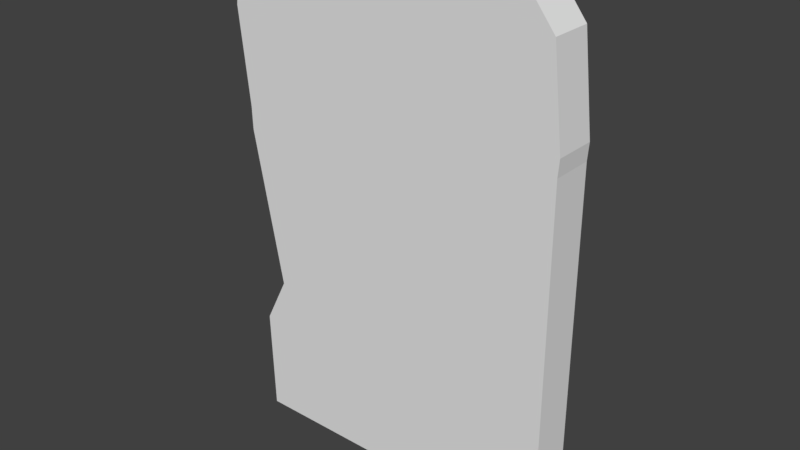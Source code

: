 # Source: Grabstein2.blend  (saved by Blender 2.79.0; exported with 4.5.12 LTS)
import bpy
from mathutils import Matrix  # noqa: F401  (used for matrix-valued properties, if any)

bpy.ops.wm.read_factory_settings(use_empty=True)
scene = bpy.context.scene
scene.name = 'Scene'

# ---- collections
col_collection_1 = bpy.data.collections.new('Collection 1'); scene.collection.children.link(col_collection_1)

# ---- materials (node trees are filled in below, after node groups)
mat_material = bpy.data.materials.new('Material')
mat_material.alpha_threshold = 0.0
mat_material.use_transparent_shadow = False
mat_material.roughness = 0.5

# ---- material node trees

# ---- world
world_world = bpy.data.worlds.new('World'); scene.world = world_world
world_world.color = (0.05088, 0.05088, 0.05088)
world_world.use_sun_shadow = False
world_world.sun_shadow_jitter_overblur = 0.0
world_world.cycles.sampling_method = 'MANUAL'

# ---- meshes
me_plane = bpy.data.meshes.new('Plane')
me_plane.from_pydata([(0.4422, 1.838, -4.371e-08), (0.5716, 1.721, -4.371e-08), (-0.4868, 1.841, -0.1565), (0.6109, 1.381, -4.371e-08), (-0.5967, 0.0, -4.371e-08), (0.6074, 0.0, -4.371e-08), (0.6062, 1.319, -4.371e-08), (0.4934, 1.821, -4.371e-08), (0.0176, 1.87, -4.371e-08), (-0.4868, 1.841, -4.371e-08), (-0.6332, 1.232, -4.371e-08), (-0.04253, 1.868, -4.371e-08), (-0.6712, 1.582, -4.371e-08), (-0.3476, 1.803, -4.371e-08), (-0.6306, 1.145, -4.371e-08), (-0.6082, 0.3878, -4.371e-08), (-0.5197, 0.5637, -4.371e-08), (-0.5775, 1.834, -4.371e-08), (-0.6471, 1.787, -4.371e-08), (-0.5775, 1.834, -0.1565), (0.6109, 1.381, -0.1565), (0.5716, 1.721, -0.1565), (-0.6471, 1.787, -0.1565), (0.6062, 1.319, -0.1565), (-0.5967, 0.0, -0.1565), (0.6074, 0.0, -0.1565), (0.4934, 1.821, -0.1565), (0.4422, 1.838, -0.1565), (0.0176, 1.87, -0.1565), (-0.3476, 1.803, -0.1565), (-0.6712, 1.582, -0.1565), (-0.6332, 1.232, -0.1565), (-0.6082, 0.3878, -0.1565), (-0.04253, 1.868, -0.1565), (-0.6306, 1.145, -0.1565), (-0.5197, 0.5637, -0.1565)], [], [(6, 23, 20, 3), (25, 24, 32, 35, 34, 31, 30, 22, 19, 2, 29, 33, 28, 27, 26, 21, 20, 23), (5, 6, 3, 1, 7, 0, 8, 11, 13, 9, 17, 18, 12, 10, 14, 16, 15, 4), (12, 30, 31, 10), (17, 19, 22, 18), (15, 32, 24, 4), (14, 34, 35, 16), (7, 26, 27, 0), (4, 24, 25, 5), (16, 35, 32, 15), (8, 28, 33, 11), (5, 25, 23, 6), (18, 22, 30, 12), (1, 21, 26, 7), (9, 2, 19, 17), (11, 33, 29, 13), (0, 27, 28, 8), (13, 29, 2, 9), (3, 20, 21, 1), (10, 31, 34, 14)])
_uv = me_plane.uv_layers.new(name='UVMap')
_uv.uv.foreach_set('vector', [0.9456, 0.4388, 0.8912, 0.4388, 0.8912, 0.4592, 0.9456, 0.4592, 0.3155, -0.1657, -0.1977, 0.4313, -0.01857, 0.5952, 0.1026, 0.6231, 0.3313, 0.9153, 0.3712, 0.9518, 0.5214, 1.114, 0.6287, 1.185, 0.6809, 1.17, 0.7228, 1.128, 0.7641, 1.043, 0.925, 0.9186, 0.9513, 0.8894, 1.117, 0.6661, 1.131, 0.6337, 1.117, 0.5542, 0.9722, 0.3958, 0.941, 0.373, 0.8553, 0.995, 0.8546, 0.2895, 0.8572, 0.2566, 0.8353, 0.07454, 0.7916, 0.02111, 0.763, 0.01191, 0.5257, -0.004815, 0.4921, -0.004079, 0.3216, 0.03077, 0.2439, 0.01048, 0.1932, 0.01413, 0.1543, 0.03955, 0.1408, 0.1488, 0.1621, 0.3364, 0.1635, 0.3825, 0.2255, 0.6936, 0.176, 0.7876, 0.1825, 0.995, 1.0, 0.0682, 0.9456, 0.0682, 0.9456, 0.1844, 1.0, 0.1844, 3.082e-08, 0.6441, 0.05439, 0.6441, 0.05439, 0.6219, 2.356e-08, 0.6219, 1.0, 0.4646, 0.9456, 0.4646, 0.9456, 0.5933, 1.0, 0.5933, 1.0, 0.213, 0.9456, 0.213, 0.9456, 0.405, 1.0, 0.405, 6.812e-08, 1.0, 0.05439, 1.0, 0.05439, 0.9826, 5.072e-08, 0.9826, 0.9456, 0.9939, 1.0, 0.9939, 1.0, 0.5933, 0.9456, 0.5933, 1.0, 0.405, 0.9456, 0.405, 0.9456, 0.4646, 1.0, 0.4646, 0.0, 0.841, 0.05439, 0.841, 0.05439, 0.8211, 1.835e-08, 0.8211, 0.9456, 0.0, 0.8912, 0.0, 0.8912, 0.4388, 0.9456, 0.4388, 1.0, 0.0, 0.9456, 0.0, 0.9456, 0.0682, 1.0, 0.0682, 0.9456, 0.5727, 0.8912, 0.5727, 0.8912, 0.6063, 0.9456, 0.6063, 3.092e-08, 0.6741, 0.05439, 0.6741, 0.05439, 0.6441, 3.082e-08, 0.6441, 1.835e-08, 0.8211, 0.05439, 0.8211, 0.05439, 0.7211, 6.459e-09, 0.7211, 5.072e-08, 0.9826, 0.05439, 0.9826, 0.05439, 0.841, 0.0, 0.841, 6.459e-09, 0.7211, 0.05439, 0.7211, 0.05439, 0.6741, 3.092e-08, 0.6741, 0.9456, 0.4592, 0.8912, 0.4592, 0.8912, 0.5727, 0.9456, 0.5727, 1.0, 0.1844, 0.9456, 0.1844, 0.9456, 0.213, 1.0, 0.213])
me_plane.materials.append(mat_material)
me_plane.use_remesh_preserve_volume = False
me_plane.use_remesh_preserve_attributes = False
me_plane.use_mirror_vertex_groups = False
me_plane.update()

# ---- objects
ob_plane = bpy.data.objects.new('Plane', me_plane)

# ---- transforms, parenting, visibility, modifiers, constraints
ob_plane.location = (0.0, 0.0, 0.0)
ob_plane.rotation_euler = (1.571, 0.0, 0.0)
ob_plane.lineart.crease_threshold = 0.0

# ---- collection membership
col_collection_1.objects.link(ob_plane)

# ---- scene / render settings (as saved in the file)
scene.frame_start = 1; scene.frame_end = 250; scene.frame_set(1)
scene.render.engine = 'BLENDER_EEVEE_NEXT'
scene.render.resolution_percentage = 50
scene.render.dither_intensity = 0.0
scene.cycles.use_denoising = False
scene.cycles.samples = 128
scene.cycles.sampling_pattern = 'TABULATED_SOBOL'
scene.cycles.use_adaptive_sampling = False
scene.cycles.use_light_tree = False
scene.cycles.blur_glossy = 0.0
scene.cycles.sample_clamp_indirect = 0.0
scene.view_settings.view_transform = 'Standard'
bpy.context.view_layer.update()

# ---- added for rendering (the .blend has no active camera and no usable light): camera, sun
cam_auto = bpy.data.cameras.new('AutoCamera')
cam_auto.lens = 50.0
cam_auto.sensor_width = 36.0
cam_auto.clip_end = 1000.0
ob_auto_camera = bpy.data.objects.new('AutoCamera', cam_auto)
scene.collection.objects.link(ob_auto_camera)
ob_auto_camera.location = (2.07222, -2.44462, 2.61667)
ob_auto_camera.rotation_euler = (1.09748, -7.21219e-08, 0.694738)
scene.camera = ob_auto_camera
light_auto_sun = bpy.data.lights.new('AutoSun', 'SUN')
light_auto_sun.energy = 3.0
light_auto_sun.angle = 0.0523599
ob_auto_sun = bpy.data.objects.new('AutoSun', light_auto_sun)
scene.collection.objects.link(ob_auto_sun)
ob_auto_sun.rotation_euler = (0.872665, 0.174533, 0.523599)
bpy.context.view_layer.update()
